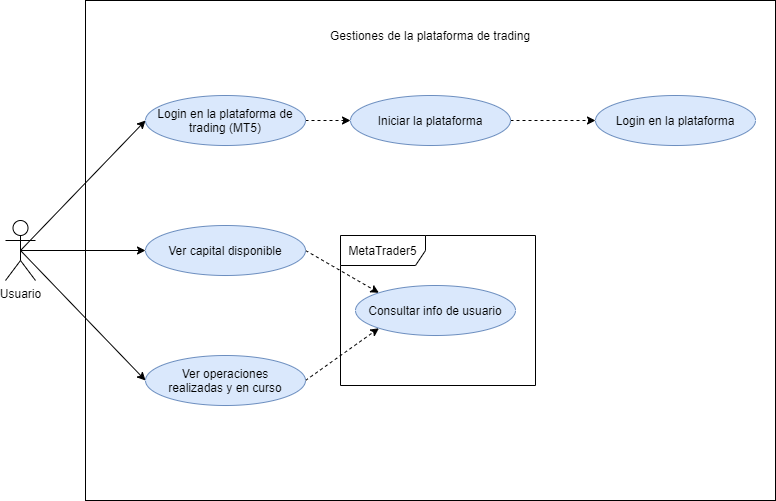

The diagram above was exported from draw.io. Its source (the exported page's mxGraphModel, read from the mxfile embedded in the PNG):
<mxGraphModel dx="1422" dy="737" grid="1" gridSize="10" guides="1" tooltips="1" connect="1" arrows="1" fold="1" page="1" pageScale="1" pageWidth="827" pageHeight="1169" math="0" shadow="0">
  <root>
    <mxCell id="0" />
    <mxCell id="1" parent="0" />
    <mxCell id="HP8kGTSQE25CXFVVeP3q-3" value="" style="rounded=0;whiteSpace=wrap;html=1;" parent="1" vertex="1">
      <mxGeometry x="130" y="125" width="690" height="500" as="geometry" />
    </mxCell>
    <mxCell id="HP8kGTSQE25CXFVVeP3q-7" style="edgeStyle=none;rounded=0;orthogonalLoop=1;jettySize=auto;html=1;exitX=0.5;exitY=0.5;exitDx=0;exitDy=0;exitPerimeter=0;entryX=0;entryY=0.5;entryDx=0;entryDy=0;" parent="1" source="ZSIYnOR5HQpYsZfvP6rJ-1" target="ZSIYnOR5HQpYsZfvP6rJ-2" edge="1">
      <mxGeometry relative="1" as="geometry" />
    </mxCell>
    <mxCell id="z3aFOgVyrtNvy_ZZ4uw_-12" style="edgeStyle=none;rounded=0;orthogonalLoop=1;jettySize=auto;html=1;exitX=0.5;exitY=0.5;exitDx=0;exitDy=0;exitPerimeter=0;entryX=0;entryY=0.5;entryDx=0;entryDy=0;" parent="1" source="ZSIYnOR5HQpYsZfvP6rJ-1" target="z3aFOgVyrtNvy_ZZ4uw_-2" edge="1">
      <mxGeometry relative="1" as="geometry" />
    </mxCell>
    <mxCell id="J6nJrP-7Cy4G3mR1tSGi-1" value="MetaTrader5" style="shape=umlFrame;whiteSpace=wrap;html=1;width=85;height=30;" parent="1" vertex="1">
      <mxGeometry x="385" y="360" width="195" height="150" as="geometry" />
    </mxCell>
    <mxCell id="z3aFOgVyrtNvy_ZZ4uw_-13" style="edgeStyle=none;rounded=0;orthogonalLoop=1;jettySize=auto;html=1;exitX=0.5;exitY=0.5;exitDx=0;exitDy=0;exitPerimeter=0;entryX=0;entryY=0.5;entryDx=0;entryDy=0;" parent="1" source="ZSIYnOR5HQpYsZfvP6rJ-1" target="z3aFOgVyrtNvy_ZZ4uw_-3" edge="1">
      <mxGeometry relative="1" as="geometry" />
    </mxCell>
    <mxCell id="ZSIYnOR5HQpYsZfvP6rJ-1" value="Usuario" style="shape=umlActor;verticalLabelPosition=bottom;verticalAlign=top;html=1;outlineConnect=0;" parent="1" vertex="1">
      <mxGeometry x="50" y="345" width="30" height="60" as="geometry" />
    </mxCell>
    <mxCell id="z3aFOgVyrtNvy_ZZ4uw_-9" style="edgeStyle=none;rounded=0;orthogonalLoop=1;jettySize=auto;html=1;exitX=1;exitY=0.5;exitDx=0;exitDy=0;entryX=0;entryY=0.5;entryDx=0;entryDy=0;dashed=1;" parent="1" source="ZSIYnOR5HQpYsZfvP6rJ-2" target="z3aFOgVyrtNvy_ZZ4uw_-5" edge="1">
      <mxGeometry relative="1" as="geometry" />
    </mxCell>
    <mxCell id="ZSIYnOR5HQpYsZfvP6rJ-2" value="Login en la plataforma de trading (MT5)" style="ellipse;whiteSpace=wrap;html=1;fillColor=#dae8fc;strokeColor=#6c8ebf;" parent="1" vertex="1">
      <mxGeometry x="190" y="220" width="160" height="50" as="geometry" />
    </mxCell>
    <mxCell id="HP8kGTSQE25CXFVVeP3q-2" value="Gestiones de la plataforma de trading" style="text;html=1;strokeColor=none;fillColor=none;align=center;verticalAlign=middle;whiteSpace=wrap;rounded=0;" parent="1" vertex="1">
      <mxGeometry x="350" y="150" width="250" height="20" as="geometry" />
    </mxCell>
    <mxCell id="z3aFOgVyrtNvy_ZZ4uw_-8" style="edgeStyle=none;rounded=0;orthogonalLoop=1;jettySize=auto;html=1;exitX=1;exitY=0.5;exitDx=0;exitDy=0;entryX=0;entryY=0;entryDx=0;entryDy=0;dashed=1;" parent="1" source="z3aFOgVyrtNvy_ZZ4uw_-2" target="z3aFOgVyrtNvy_ZZ4uw_-4" edge="1">
      <mxGeometry relative="1" as="geometry" />
    </mxCell>
    <mxCell id="z3aFOgVyrtNvy_ZZ4uw_-2" value="Ver capital disponible" style="ellipse;whiteSpace=wrap;html=1;fillColor=#dae8fc;strokeColor=#6c8ebf;" parent="1" vertex="1">
      <mxGeometry x="190" y="350" width="160" height="50" as="geometry" />
    </mxCell>
    <mxCell id="z3aFOgVyrtNvy_ZZ4uw_-7" style="rounded=0;orthogonalLoop=1;jettySize=auto;html=1;exitX=1;exitY=0.5;exitDx=0;exitDy=0;entryX=0;entryY=1;entryDx=0;entryDy=0;dashed=1;" parent="1" source="z3aFOgVyrtNvy_ZZ4uw_-3" target="z3aFOgVyrtNvy_ZZ4uw_-4" edge="1">
      <mxGeometry relative="1" as="geometry" />
    </mxCell>
    <mxCell id="z3aFOgVyrtNvy_ZZ4uw_-3" value="Ver operaciones&lt;br&gt;realizadas y en curso" style="ellipse;whiteSpace=wrap;html=1;fillColor=#dae8fc;strokeColor=#6c8ebf;" parent="1" vertex="1">
      <mxGeometry x="190" y="480" width="160" height="50" as="geometry" />
    </mxCell>
    <mxCell id="z3aFOgVyrtNvy_ZZ4uw_-4" value="Consultar info de usuario" style="ellipse;whiteSpace=wrap;html=1;fillColor=#dae8fc;strokeColor=#6c8ebf;" parent="1" vertex="1">
      <mxGeometry x="400" y="410" width="160" height="50" as="geometry" />
    </mxCell>
    <mxCell id="z3aFOgVyrtNvy_ZZ4uw_-10" style="edgeStyle=none;rounded=0;orthogonalLoop=1;jettySize=auto;html=1;exitX=1;exitY=0.5;exitDx=0;exitDy=0;entryX=0;entryY=0.5;entryDx=0;entryDy=0;dashed=1;" parent="1" source="z3aFOgVyrtNvy_ZZ4uw_-5" target="z3aFOgVyrtNvy_ZZ4uw_-6" edge="1">
      <mxGeometry relative="1" as="geometry" />
    </mxCell>
    <mxCell id="z3aFOgVyrtNvy_ZZ4uw_-5" value="Iniciar la plataforma" style="ellipse;whiteSpace=wrap;html=1;fillColor=#dae8fc;strokeColor=#6c8ebf;" parent="1" vertex="1">
      <mxGeometry x="395" y="220" width="160" height="50" as="geometry" />
    </mxCell>
    <mxCell id="z3aFOgVyrtNvy_ZZ4uw_-6" value="Login en la plataforma" style="ellipse;whiteSpace=wrap;html=1;fillColor=#dae8fc;strokeColor=#6c8ebf;" parent="1" vertex="1">
      <mxGeometry x="640" y="220" width="160" height="50" as="geometry" />
    </mxCell>
    <mxCell id="z3aFOgVyrtNvy_ZZ4uw_-11" style="edgeStyle=none;rounded=0;orthogonalLoop=1;jettySize=auto;html=1;exitX=0.5;exitY=1;exitDx=0;exitDy=0;dashed=1;" parent="1" source="HP8kGTSQE25CXFVVeP3q-2" target="HP8kGTSQE25CXFVVeP3q-2" edge="1">
      <mxGeometry relative="1" as="geometry" />
    </mxCell>
  </root>
</mxGraphModel>